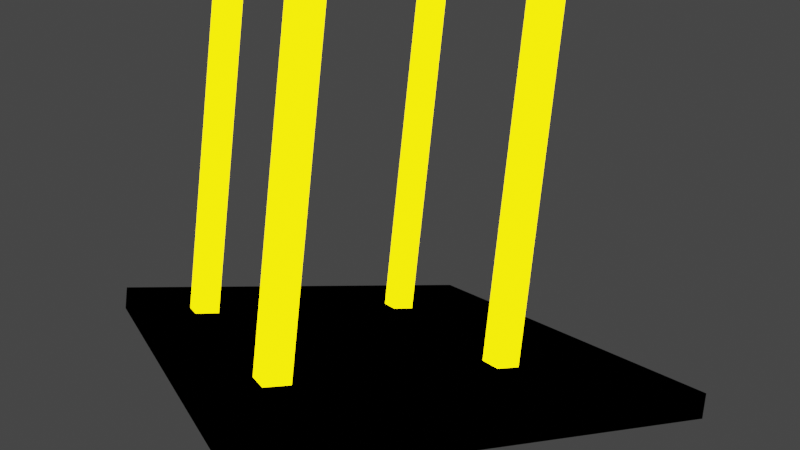 # Source: physicsPy.blend  (saved by Blender 2.83.20; exported with 4.5.12 LTS)
import bpy
from mathutils import Matrix  # noqa: F401  (used for matrix-valued properties, if any)

bpy.ops.wm.read_factory_settings(use_empty=True)
scene = bpy.context.scene
scene.name = 'Scene'

# ---- collections
col_collection = bpy.data.collections.new('Collection'); scene.collection.children.link(col_collection)
col_collection_1 = bpy.data.collections.new('Collection 1'); col_collection.children.link(col_collection_1)

# ---- materials (node trees are filled in below, after node groups)
mat_pillar = bpy.data.materials.new('PILLAR')
mat_pillar.use_transparent_shadow = False
mat_material_001 = bpy.data.materials.new('Material.001')
mat_material_001.use_transparent_shadow = False

# ---- material node trees
mat_pillar.use_nodes = True; mat_pillar.node_tree.nodes.clear()
_N = mat_pillar.node_tree.nodes; _L = mat_pillar.node_tree.links
n0 = _N.new('ShaderNodeOutputMaterial'); n0.name = 'Material Output'; n0.location = (300, 300)
n1 = _N.new('ShaderNodeEmission'); n1.name = 'Emission'; n1.location = (10, 300)
n1.inputs[0].default_value = (1.0, 0.7127, 0.0007998, 1.0)
n1.inputs[1].default_value = 4.4
_L.new(n1.outputs[0], n0.inputs[0])
n0.is_active_output = True
mat_material_001.use_nodes = True; mat_material_001.node_tree.nodes.clear()
_N = mat_material_001.node_tree.nodes; _L = mat_material_001.node_tree.links
n0 = _N.new('ShaderNodeOutputMaterial'); n0.name = 'Material Output'; n0.location = (300, 300)
n1 = _N.new('ShaderNodeBsdfGlass'); n1.name = 'Glass BSDF'; n1.location = (10, 300)
n1.distribution = 'BECKMANN'
n1.inputs[0].default_value = (0.0008487, 0.02073, 0.0, 1.0)
n1.inputs[1].default_value = 0.6204
n1.inputs[2].default_value = 0.05
_L.new(n1.outputs[0], n0.inputs[0])
n0.is_active_output = True

# ---- world
world_world = bpy.data.worlds.new('World'); scene.world = world_world
world_world.use_nodes = True; world_world.node_tree.nodes.clear()
_N = world_world.node_tree.nodes; _L = world_world.node_tree.links
n0 = _N.new('ShaderNodeOutputWorld'); n0.name = 'World Output'; n0.location = (300, 300)
n1 = _N.new('ShaderNodeBackground'); n1.name = 'Background'; n1.location = (10, 300)
n1.inputs[0].default_value = (0.05088, 0.05088, 0.05088, 1.0)
_L.new(n1.outputs[0], n0.inputs[0])
n0.is_active_output = True
world_world.color = (0.05088, 0.05088, 0.05088)
world_world.use_sun_shadow = False
world_world.sun_shadow_jitter_overblur = 0.0

# ---- cameras
cam_camera = bpy.data.cameras.new('Camera')
cam_camera.lens = 33.0

# ---- lights
light_area = bpy.data.lights.new('Area', 'AREA')
light_area.color = (0.2852, 1.0, 0.03069)
light_area.transmission_factor = 0.0
light_area.energy = 3.927e+04
light_area.shadow_soft_size = 1.11
light_area.shadow_maximum_resolution = 0.006
light_area.use_absolute_resolution = True
light_area.size = 1.11
light_area.size_y = 1.11
light_area_001 = bpy.data.lights.new('Area.001', 'AREA')
light_area_001.color = (0.002473, 1.0, 0.02152)
light_area_001.transmission_factor = 0.0
light_area_001.energy = 3.927e+04
light_area_001.shadow_soft_size = 2.69
light_area_001.shadow_maximum_resolution = 0.006
light_area_001.use_absolute_resolution = True
light_area_001.size = 2.69
light_area_001.size_y = 1.11

# ---- meshes
me_plane_002 = bpy.data.meshes.new('Plane.002')
me_plane_002.from_pydata([(-1.0, -1.0, 0.0), (1.0, -1.0, 0.0), (-1.0, 1.0, 0.0), (1.0, 1.0, 0.0), (-1.0, -1.0, 0.1103), (1.0, -1.0, 0.1103), (-1.0, 1.0, 0.1103), (1.0, 1.0, 0.1103)], [], [(0, 2, 3, 1), (4, 5, 7, 6), (1, 3, 7, 5), (2, 0, 4, 6), (3, 2, 6, 7), (0, 1, 5, 4)])
_uv = me_plane_002.uv_layers.new(name='UVMap')
_uv.uv.foreach_set('vector', [0.0, 0.0, 0.0, 1.0, 1.0, 1.0, 1.0, 0.0, 0.0, 0.0, 1.0, 0.0, 1.0, 1.0, 0.0, 1.0, 1.0, 0.0, 1.0, 1.0, 1.0, 1.0, 1.0, 0.0, 0.0, 1.0, 0.0, 0.0, 0.0, 0.0, 0.0, 1.0, 1.0, 1.0, 0.0, 1.0, 0.0, 1.0, 1.0, 1.0, 0.0, 0.0, 1.0, 0.0, 1.0, 0.0, 0.0, 0.0])
me_plane_002.use_remesh_fix_poles = True
me_plane_002.use_remesh_preserve_attributes = False
me_plane_002.use_mirror_vertex_groups = False
me_plane_002.update()
me_cube_11556 = bpy.data.meshes.new('Cube.11556')
me_cube_11556.from_pydata([(-1.0, -1.0, -1.0), (-1.0, -1.0, 1.0), (-1.0, 1.0, -1.0), (-1.0, 1.0, 1.0), (1.0, -1.0, -1.0), (1.0, -1.0, 1.0), (1.0, 1.0, -1.0), (1.0, 1.0, 1.0)], [], [(0, 1, 3, 2), (2, 3, 7, 6), (6, 7, 5, 4), (4, 5, 1, 0), (2, 6, 4, 0), (7, 3, 1, 5)])
_uv = me_cube_11556.uv_layers.new(name='UVMap')
_uv.uv.foreach_set('vector', [0.375, 0.0, 0.625, 0.0, 0.625, 0.25, 0.375, 0.25, 0.375, 0.25, 0.625, 0.25, 0.625, 0.5, 0.375, 0.5, 0.375, 0.5, 0.625, 0.5, 0.625, 0.75, 0.375, 0.75, 0.375, 0.75, 0.625, 0.75, 0.625, 1.0, 0.375, 1.0, 0.125, 0.5, 0.375, 0.5, 0.375, 0.75, 0.125, 0.75, 0.625, 0.5, 0.875, 0.5, 0.875, 0.75, 0.625, 0.75])
me_cube_11556.materials.append(mat_pillar)
me_cube_11556.use_remesh_fix_poles = True
me_cube_11556.use_remesh_preserve_attributes = False
me_cube_11556.use_mirror_vertex_groups = False
me_cube_11556.update()
me_plane_005 = bpy.data.meshes.new('Plane.005')
me_plane_005.from_pydata([(-1.0, -1.0, 0.0), (1.0, -1.0, 0.0), (-1.0, 1.0, 0.0), (1.0, 1.0, 0.0), (-1.0, -1.0, 0.1103), (1.0, -1.0, 0.1103), (-1.0, 1.0, 0.1103), (1.0, 1.0, 0.1103)], [], [(0, 2, 3, 1), (4, 5, 7, 6), (1, 3, 7, 5), (2, 0, 4, 6), (3, 2, 6, 7), (0, 1, 5, 4)])
_uv = me_plane_005.uv_layers.new(name='UVMap')
_uv.uv.foreach_set('vector', [0.0, 0.0, 0.0, 1.0, 1.0, 1.0, 1.0, 0.0, 0.0, 0.0, 1.0, 0.0, 1.0, 1.0, 0.0, 1.0, 1.0, 0.0, 1.0, 1.0, 1.0, 1.0, 1.0, 0.0, 0.0, 1.0, 0.0, 0.0, 0.0, 0.0, 0.0, 1.0, 1.0, 1.0, 0.0, 1.0, 0.0, 1.0, 1.0, 1.0, 0.0, 0.0, 1.0, 0.0, 1.0, 0.0, 0.0, 0.0])
me_plane_005.materials.append(mat_material_001)
me_plane_005.use_remesh_fix_poles = True
me_plane_005.use_remesh_preserve_attributes = False
me_plane_005.use_mirror_vertex_groups = False
me_plane_005.update()
me_cube_11557 = bpy.data.meshes.new('Cube.11557')
me_cube_11557.from_pydata([(-1.0, -1.0, -1.0), (-1.0, -1.0, 1.0), (-1.0, 1.0, -1.0), (-1.0, 1.0, 1.0), (1.0, -1.0, -1.0), (1.0, -1.0, 1.0), (1.0, 1.0, -1.0), (1.0, 1.0, 1.0)], [], [(0, 1, 3, 2), (2, 3, 7, 6), (6, 7, 5, 4), (4, 5, 1, 0), (2, 6, 4, 0), (7, 3, 1, 5)])
_uv = me_cube_11557.uv_layers.new(name='UVMap')
_uv.uv.foreach_set('vector', [0.375, 0.0, 0.625, 0.0, 0.625, 0.25, 0.375, 0.25, 0.375, 0.25, 0.625, 0.25, 0.625, 0.5, 0.375, 0.5, 0.375, 0.5, 0.625, 0.5, 0.625, 0.75, 0.375, 0.75, 0.375, 0.75, 0.625, 0.75, 0.625, 1.0, 0.375, 1.0, 0.125, 0.5, 0.375, 0.5, 0.375, 0.75, 0.125, 0.75, 0.625, 0.5, 0.875, 0.5, 0.875, 0.75, 0.625, 0.75])
me_cube_11557.materials.append(mat_pillar)
me_cube_11557.use_remesh_fix_poles = True
me_cube_11557.use_remesh_preserve_attributes = False
me_cube_11557.use_mirror_vertex_groups = False
me_cube_11557.update()
me_cube_11558 = bpy.data.meshes.new('Cube.11558')
me_cube_11558.from_pydata([(-1.0, -1.0, -1.0), (-1.0, -1.0, 1.0), (-1.0, 1.0, -1.0), (-1.0, 1.0, 1.0), (1.0, -1.0, -1.0), (1.0, -1.0, 1.0), (1.0, 1.0, -1.0), (1.0, 1.0, 1.0)], [], [(0, 1, 3, 2), (2, 3, 7, 6), (6, 7, 5, 4), (4, 5, 1, 0), (2, 6, 4, 0), (7, 3, 1, 5)])
_uv = me_cube_11558.uv_layers.new(name='UVMap')
_uv.uv.foreach_set('vector', [0.375, 0.0, 0.625, 0.0, 0.625, 0.25, 0.375, 0.25, 0.375, 0.25, 0.625, 0.25, 0.625, 0.5, 0.375, 0.5, 0.375, 0.5, 0.625, 0.5, 0.625, 0.75, 0.375, 0.75, 0.375, 0.75, 0.625, 0.75, 0.625, 1.0, 0.375, 1.0, 0.125, 0.5, 0.375, 0.5, 0.375, 0.75, 0.125, 0.75, 0.625, 0.5, 0.875, 0.5, 0.875, 0.75, 0.625, 0.75])
me_cube_11558.materials.append(mat_pillar)
me_cube_11558.use_remesh_fix_poles = True
me_cube_11558.use_remesh_preserve_attributes = False
me_cube_11558.use_mirror_vertex_groups = False
me_cube_11558.update()
me_cube_337 = bpy.data.meshes.new('Cube.337')
me_cube_337.from_pydata([(-1.0, -1.0, -1.0), (-1.0, -1.0, 1.0), (-1.0, 1.0, -1.0), (-1.0, 1.0, 1.0), (1.0, -1.0, -1.0), (1.0, -1.0, 1.0), (1.0, 1.0, -1.0), (1.0, 1.0, 1.0)], [], [(0, 1, 3, 2), (2, 3, 7, 6), (6, 7, 5, 4), (4, 5, 1, 0), (2, 6, 4, 0), (7, 3, 1, 5)])
_uv = me_cube_337.uv_layers.new(name='UVMap')
_uv.uv.foreach_set('vector', [0.375, 0.0, 0.625, 0.0, 0.625, 0.25, 0.375, 0.25, 0.375, 0.25, 0.625, 0.25, 0.625, 0.5, 0.375, 0.5, 0.375, 0.5, 0.625, 0.5, 0.625, 0.75, 0.375, 0.75, 0.375, 0.75, 0.625, 0.75, 0.625, 1.0, 0.375, 1.0, 0.125, 0.5, 0.375, 0.5, 0.375, 0.75, 0.125, 0.75, 0.625, 0.5, 0.875, 0.5, 0.875, 0.75, 0.625, 0.75])
me_cube_337.materials.append(mat_pillar)
me_cube_337.use_remesh_fix_poles = True
me_cube_337.use_remesh_preserve_attributes = False
me_cube_337.use_mirror_vertex_groups = False
me_cube_337.update()

# ---- objects
ob_rigid_bottom = bpy.data.objects.new('rigid bottom', me_plane_002)
ob_cube_200 = bpy.data.objects.new('Cube.200', me_cube_11556)
ob_rigid_bottom_001 = bpy.data.objects.new('rigid bottom.001', me_plane_005)
ob_cube_201 = bpy.data.objects.new('Cube.201', me_cube_11557)
ob_cube_202 = bpy.data.objects.new('Cube.202', me_cube_11558)
ob_camera = bpy.data.objects.new('Camera', cam_camera)
ob_area = bpy.data.objects.new('Area', light_area)
ob_cube_372 = bpy.data.objects.new('Cube.372', me_cube_337)
ob_area_001 = bpy.data.objects.new('Area.001', light_area_001)

# ---- transforms, parenting, visibility, modifiers, constraints
ob_rigid_bottom.location = (0.0, 0.0, -5.47)
ob_rigid_bottom.scale = (18.13, 18.13, 18.13)
ob_rigid_bottom.lineart.crease_threshold = 0.0
_m = ob_rigid_bottom.modifiers.new('Solidify', 'SOLIDIFY')
_m.thickness = 0.07
_m = ob_rigid_bottom.modifiers.new('Collision', 'COLLISION')
ob_cube_200.location = (-5.701, 8.83, 14.91)
ob_cube_200.scale = (1.0, 1.0, 19.41)
ob_cube_200.lineart.crease_threshold = 0.0
_m = ob_cube_200.modifiers.new('Collision', 'COLLISION')
ob_rigid_bottom_001.location = (0.0, 0.0, -5.47)
ob_rigid_bottom_001.scale = (18.13, 18.13, 18.13)
ob_rigid_bottom_001.lineart.crease_threshold = 0.0
_m = ob_rigid_bottom_001.modifiers.new('Solidify', 'SOLIDIFY')
_m.thickness = 0.07
_m = ob_rigid_bottom_001.modifiers.new('Collision', 'COLLISION')
ob_cube_201.location = (13.0, -9.204, 11.66)
ob_cube_201.scale = (1.0, 1.0, 19.41)
ob_cube_201.lineart.crease_threshold = 0.0
_m = ob_cube_201.modifiers.new('Collision', 'COLLISION')
ob_cube_202.location = (-6.335, -9.204, 11.66)
ob_cube_202.scale = (1.0, 1.0, 19.41)
ob_cube_202.lineart.crease_threshold = 0.0
_m = ob_cube_202.modifiers.new('Collision', 'COLLISION')
ob_camera.location = (29.41, 53.13, 13.32)
ob_camera.rotation_euler = (1.45, -0.1043, -3.64)
ob_camera.lineart.crease_threshold = 0.0
ob_area.location = (-3.088, 48.99, 17.3)
ob_area.rotation_euler = (-1.167, -1.174, -0.2101)
ob_area.lineart.crease_threshold = 0.0
ob_cube_372.location = (13.0, 8.962, 11.66)
ob_cube_372.scale = (1.0, 1.0, 19.41)
ob_cube_372.lineart.crease_threshold = 0.0
_m = ob_cube_372.modifiers.new('Collision', 'COLLISION')
ob_area_001.location = (-31.97, 39.82, 28.52)
ob_area_001.rotation_euler = (-6.311, -1.158, 5.469)
ob_area_001.lineart.crease_threshold = 0.0

# ---- collection membership
col_collection.objects.link(ob_rigid_bottom)
col_collection.objects.link(ob_cube_200)
col_collection.objects.link(ob_rigid_bottom_001)
col_collection.objects.link(ob_cube_201)
col_collection.objects.link(ob_cube_202)
col_collection.objects.link(ob_camera)
col_collection.objects.link(ob_area)
col_collection.objects.link(ob_cube_372)
col_collection.objects.link(ob_area_001)

# ---- scene / render settings (as saved in the file)
scene.camera = ob_camera
scene.frame_start = 10; scene.frame_end = 265; scene.frame_set(25)
scene.render.engine = 'BLENDER_EEVEE_NEXT'
scene.render.image_settings.file_format = 'FFMPEG'
scene.render.image_settings.color_mode = 'RGB'
scene.render.fps = 60
scene.cycles.shading_system = True
scene.cycles.use_denoising = False
scene.cycles.samples = 128
scene.cycles.sampling_pattern = 'TABULATED_SOBOL'
scene.cycles.use_adaptive_sampling = False
scene.cycles.use_light_tree = False
scene.cycles.caustics_reflective = False
scene.cycles.caustics_refractive = False
scene.cycles.max_bounces = 1
scene.cycles.diffuse_bounces = 1
scene.cycles.glossy_bounces = 1
scene.eevee.use_raytracing = True
scene.view_settings.view_transform = 'Filmic'
bpy.context.view_layer.update()
